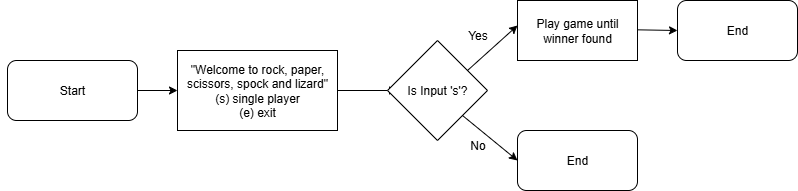

The diagram above was exported from draw.io. Its source (the exported page's mxGraphModel, read from the mxfile embedded in the PNG):
<mxGraphModel dx="1875" dy="619" grid="1" gridSize="10" guides="1" tooltips="1" connect="1" arrows="1" fold="1" page="1" pageScale="1" pageWidth="827" pageHeight="1169" math="0" shadow="0">
  <root>
    <mxCell id="0" />
    <mxCell id="1" parent="0" />
    <mxCell id="1pAfTue5_VecjGjTxTyY-1" value="&lt;div&gt;&lt;span style=&quot;background-color: transparent; color: light-dark(rgb(0, 0, 0), rgb(255, 255, 255));&quot;&gt;&quot;Welcome to rock, paper, scissors, spock and lizard&quot;&lt;/span&gt;&lt;/div&gt;&lt;div&gt;(s) single player&lt;/div&gt;&lt;div&gt;(e) exit&lt;/div&gt;" style="rounded=0;whiteSpace=wrap;html=1;" vertex="1" parent="1">
      <mxGeometry x="-60" y="240" width="160" height="80" as="geometry" />
    </mxCell>
    <mxCell id="1pAfTue5_VecjGjTxTyY-9" value="" style="endArrow=classic;html=1;rounded=0;entryX=0;entryY=0.5;entryDx=0;entryDy=0;" edge="1" parent="1" source="1pAfTue5_VecjGjTxTyY-2" target="1pAfTue5_VecjGjTxTyY-1">
      <mxGeometry width="50" height="50" relative="1" as="geometry">
        <mxPoint x="-130" y="280" as="sourcePoint" />
        <mxPoint x="-80" y="230" as="targetPoint" />
      </mxGeometry>
    </mxCell>
    <mxCell id="1pAfTue5_VecjGjTxTyY-10" value="" style="endArrow=classic;html=1;rounded=0;entryX=0;entryY=0.5;entryDx=0;entryDy=0;" edge="1" parent="1" target="1pAfTue5_VecjGjTxTyY-2">
      <mxGeometry width="50" height="50" relative="1" as="geometry">
        <mxPoint x="-130" y="280" as="sourcePoint" />
        <mxPoint x="-60" y="280" as="targetPoint" />
      </mxGeometry>
    </mxCell>
    <mxCell id="1pAfTue5_VecjGjTxTyY-2" value="Start" style="rounded=1;whiteSpace=wrap;html=1;" vertex="1" parent="1">
      <mxGeometry x="-230" y="250" width="130" height="60" as="geometry" />
    </mxCell>
    <mxCell id="1pAfTue5_VecjGjTxTyY-11" value="" style="endArrow=classic;html=1;rounded=0;" edge="1" parent="1">
      <mxGeometry width="50" height="50" relative="1" as="geometry">
        <mxPoint x="100" y="280" as="sourcePoint" />
        <mxPoint x="160" y="280" as="targetPoint" />
      </mxGeometry>
    </mxCell>
    <mxCell id="1pAfTue5_VecjGjTxTyY-13" value="" style="endArrow=classic;html=1;rounded=0;entryX=0;entryY=0.5;entryDx=0;entryDy=0;" edge="1" parent="1">
      <mxGeometry width="50" height="50" relative="1" as="geometry">
        <mxPoint x="230" y="260" as="sourcePoint" />
        <mxPoint x="280" y="215" as="targetPoint" />
      </mxGeometry>
    </mxCell>
    <mxCell id="1pAfTue5_VecjGjTxTyY-19" value="Is Input 's'?" style="rhombus;whiteSpace=wrap;html=1;" vertex="1" parent="1">
      <mxGeometry x="150" y="230" width="100" height="100" as="geometry" />
    </mxCell>
    <mxCell id="1pAfTue5_VecjGjTxTyY-20" value="Play game until winner found" style="rounded=0;whiteSpace=wrap;html=1;" vertex="1" parent="1">
      <mxGeometry x="280" y="190" width="120" height="60" as="geometry" />
    </mxCell>
    <mxCell id="1pAfTue5_VecjGjTxTyY-21" value="" style="endArrow=classic;html=1;rounded=0;entryX=0;entryY=0.5;entryDx=0;entryDy=0;exitX=1;exitY=1;exitDx=0;exitDy=0;" edge="1" parent="1" source="1pAfTue5_VecjGjTxTyY-19">
      <mxGeometry width="50" height="50" relative="1" as="geometry">
        <mxPoint x="330" y="430" as="sourcePoint" />
        <mxPoint x="280" y="350" as="targetPoint" />
      </mxGeometry>
    </mxCell>
    <mxCell id="1pAfTue5_VecjGjTxTyY-26" value="End" style="rounded=1;whiteSpace=wrap;html=1;" vertex="1" parent="1">
      <mxGeometry x="280" y="320" width="120" height="60" as="geometry" />
    </mxCell>
    <mxCell id="1pAfTue5_VecjGjTxTyY-28" value="End" style="rounded=1;whiteSpace=wrap;html=1;" vertex="1" parent="1">
      <mxGeometry x="440" y="190" width="120" height="60" as="geometry" />
    </mxCell>
    <mxCell id="1pAfTue5_VecjGjTxTyY-29" value="" style="endArrow=classic;html=1;rounded=0;entryX=0;entryY=0.5;entryDx=0;entryDy=0;" edge="1" parent="1" target="1pAfTue5_VecjGjTxTyY-28">
      <mxGeometry width="50" height="50" relative="1" as="geometry">
        <mxPoint x="400" y="219.33" as="sourcePoint" />
        <mxPoint x="480" y="219" as="targetPoint" />
      </mxGeometry>
    </mxCell>
    <mxCell id="1pAfTue5_VecjGjTxTyY-31" value="Yes" style="text;html=1;align=center;verticalAlign=middle;resizable=0;points=[];autosize=1;strokeColor=none;fillColor=none;" vertex="1" parent="1">
      <mxGeometry x="220" y="210" width="40" height="30" as="geometry" />
    </mxCell>
    <mxCell id="1pAfTue5_VecjGjTxTyY-32" value="No" style="text;html=1;align=center;verticalAlign=middle;resizable=0;points=[];autosize=1;strokeColor=none;fillColor=none;" vertex="1" parent="1">
      <mxGeometry x="220" y="320" width="40" height="30" as="geometry" />
    </mxCell>
  </root>
</mxGraphModel>